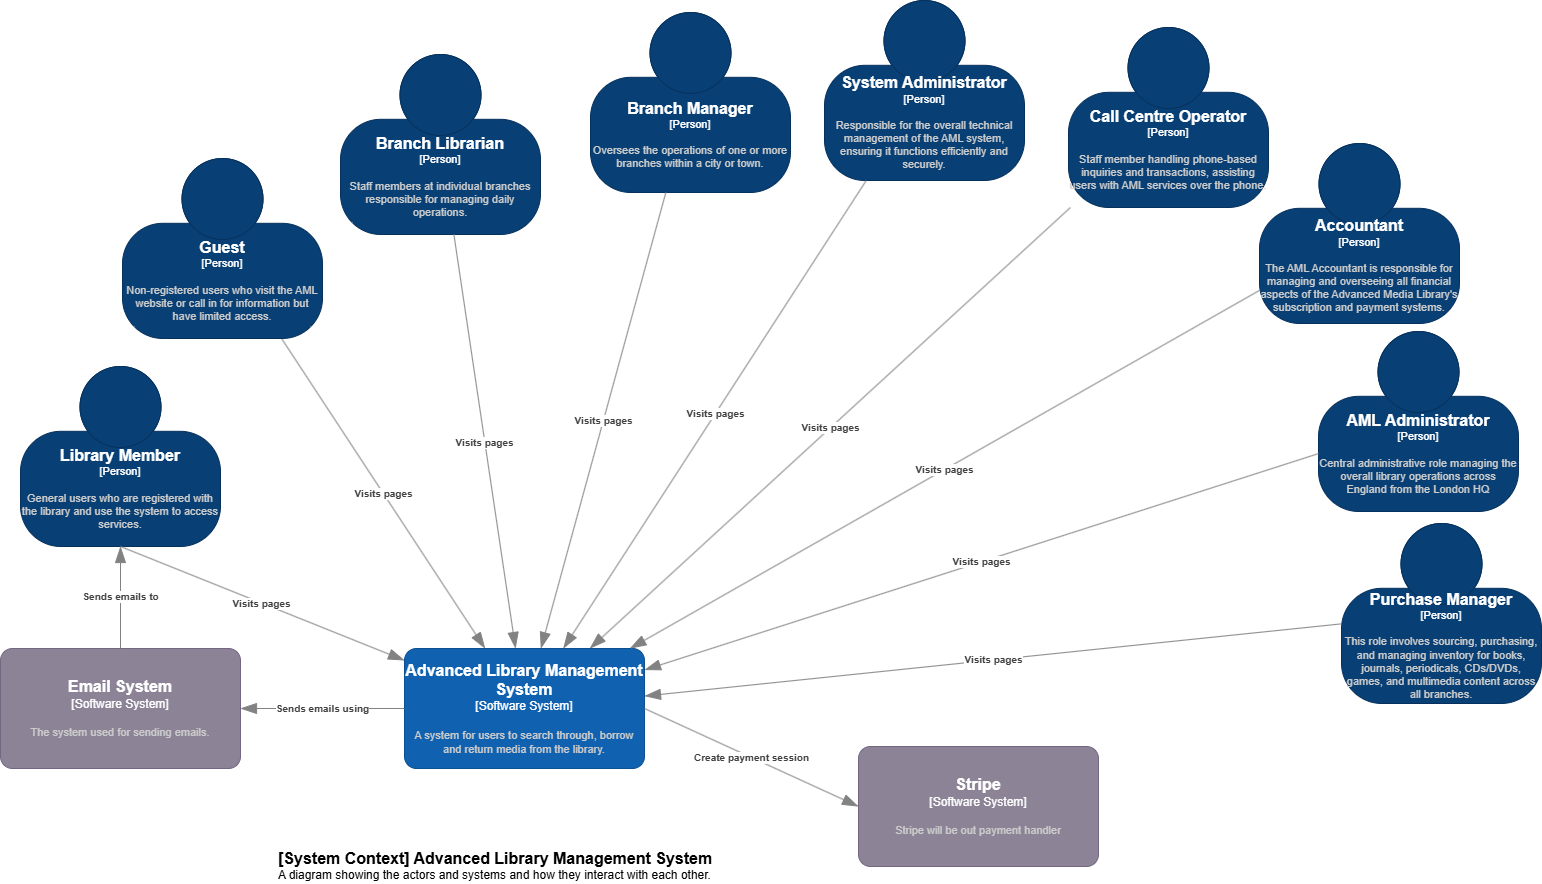

The diagram above was exported from draw.io. Its source (the exported page's mxGraphModel, read from the mxfile embedded in the PNG):
<mxGraphModel dx="2100" dy="1871" grid="1" gridSize="10" guides="1" tooltips="1" connect="1" arrows="1" fold="1" page="1" pageScale="1" pageWidth="1169" pageHeight="827" math="0" shadow="0">
  <root>
    <mxCell id="0" />
    <mxCell id="1" parent="0" />
    <object placeholders="1" c4Name="Library Member" c4Type="Person" c4Description="General users who are registered with the library and use the system to access services. " label="&lt;font style=&quot;font-size: 16px&quot;&gt;&lt;b&gt;%c4Name%&lt;/b&gt;&lt;/font&gt;&lt;div&gt;[%c4Type%]&lt;/div&gt;&lt;br&gt;&lt;div&gt;&lt;font style=&quot;font-size: 11px&quot;&gt;&lt;font color=&quot;#cccccc&quot;&gt;%c4Description%&lt;/font&gt;&lt;/div&gt;" id="KKlN8Kge8RPAVrBgZ746-1">
      <mxCell style="html=1;fontSize=11;dashed=0;whiteSpace=wrap;fillColor=#083F75;strokeColor=#06315C;fontColor=#ffffff;shape=mxgraph.c4.person2;align=center;metaEdit=1;points=[[0.5,0,0],[1,0.5,0],[1,0.75,0],[0.75,1,0],[0.5,1,0],[0.25,1,0],[0,0.75,0],[0,0.5,0]];resizable=0;" vertex="1" parent="1">
        <mxGeometry x="844" y="-71" width="200" height="180" as="geometry" />
      </mxCell>
    </object>
    <object placeholders="1" c4Name="Stripe" c4Type="Software System" c4Description="Stripe will be out payment handler" label="&lt;font style=&quot;font-size: 16px&quot;&gt;&lt;b&gt;%c4Name%&lt;/b&gt;&lt;/font&gt;&lt;div&gt;[%c4Type%]&lt;/div&gt;&lt;br&gt;&lt;div&gt;&lt;font style=&quot;font-size: 11px&quot;&gt;&lt;font color=&quot;#cccccc&quot;&gt;%c4Description%&lt;/font&gt;&lt;/div&gt;" id="KKlN8Kge8RPAVrBgZ746-2">
      <mxCell style="rounded=1;whiteSpace=wrap;html=1;labelBackgroundColor=none;fillColor=#8C8496;fontColor=#ffffff;align=center;arcSize=10;strokeColor=#736782;metaEdit=1;resizable=0;points=[[0.25,0,0],[0.5,0,0],[0.75,0,0],[1,0.25,0],[1,0.5,0],[1,0.75,0],[0.75,1,0],[0.5,1,0],[0.25,1,0],[0,0.75,0],[0,0.5,0],[0,0.25,0]];" vertex="1" parent="1">
        <mxGeometry x="1682" y="309" width="240" height="120" as="geometry" />
      </mxCell>
    </object>
    <object placeholders="1" c4Name="Advanced Library Management System" c4Type="Software System" c4Description="A system for users to search through, borrow and return media from the library." label="&lt;font style=&quot;font-size: 16px&quot;&gt;&lt;b&gt;%c4Name%&lt;/b&gt;&lt;/font&gt;&lt;div&gt;[%c4Type%]&lt;/div&gt;&lt;br&gt;&lt;div&gt;&lt;font style=&quot;font-size: 11px&quot;&gt;&lt;font color=&quot;#cccccc&quot;&gt;%c4Description%&lt;/font&gt;&lt;/div&gt;" id="KKlN8Kge8RPAVrBgZ746-3">
      <mxCell style="rounded=1;whiteSpace=wrap;html=1;labelBackgroundColor=none;fillColor=#1061B0;fontColor=#ffffff;align=center;arcSize=10;strokeColor=#0D5091;metaEdit=1;resizable=0;points=[[0.25,0,0],[0.5,0,0],[0.75,0,0],[1,0.25,0],[1,0.5,0],[1,0.75,0],[0.75,1,0],[0.5,1,0],[0.25,1,0],[0,0.75,0],[0,0.5,0],[0,0.25,0]];" vertex="1" parent="1">
        <mxGeometry x="1228" y="211" width="240" height="120" as="geometry" />
      </mxCell>
    </object>
    <object placeholders="1" c4Name="[System Context] Advanced Library Management System" c4Type="ContainerScopeBoundary" c4Description="A diagram showing the actors and systems and how they interact with each other." label="&lt;font style=&quot;font-size: 16px&quot;&gt;&lt;b&gt;&lt;div style=&quot;text-align: left&quot;&gt;%c4Name%&lt;/div&gt;&lt;/b&gt;&lt;/font&gt;&lt;div style=&quot;text-align: left&quot;&gt;%c4Description%&lt;/div&gt;" id="KKlN8Kge8RPAVrBgZ746-4">
      <mxCell style="text;html=1;strokeColor=none;fillColor=none;align=left;verticalAlign=top;whiteSpace=wrap;rounded=0;metaEdit=1;allowArrows=0;resizable=1;rotatable=0;connectable=0;recursiveResize=0;expand=0;pointerEvents=0;points=[[0.25,0,0],[0.5,0,0],[0.75,0,0],[1,0.25,0],[1,0.5,0],[1,0.75,0],[0.75,1,0],[0.5,1,0],[0.25,1,0],[0,0.75,0],[0,0.5,0],[0,0.25,0]];" vertex="1" parent="1">
        <mxGeometry x="1100" y="405" width="532" height="40" as="geometry" />
      </mxCell>
    </object>
    <object placeholders="1" c4Type="Relationship" c4Description="Visits pages" label="&lt;div style=&quot;text-align: left&quot;&gt;&lt;div style=&quot;text-align: center&quot;&gt;&lt;b&gt;%c4Description%&lt;/b&gt;&lt;/div&gt;" id="KKlN8Kge8RPAVrBgZ746-5">
      <mxCell style="endArrow=blockThin;html=1;fontSize=10;fontColor=#404040;strokeWidth=1;endFill=1;strokeColor=#828282;elbow=vertical;metaEdit=1;endSize=14;startSize=14;jumpStyle=arc;jumpSize=16;rounded=0;exitX=0.5;exitY=1;exitDx=0;exitDy=0;exitPerimeter=0;" edge="1" parent="1" source="KKlN8Kge8RPAVrBgZ746-1" target="KKlN8Kge8RPAVrBgZ746-3">
        <mxGeometry width="240" relative="1" as="geometry">
          <mxPoint x="1523" y="305" as="sourcePoint" />
          <mxPoint x="1763" y="305" as="targetPoint" />
        </mxGeometry>
      </mxCell>
    </object>
    <object placeholders="1" c4Type="Relationship" c4Description="Create payment session" label="&lt;div style=&quot;text-align: left&quot;&gt;&lt;div style=&quot;text-align: center&quot;&gt;&lt;b&gt;%c4Description%&lt;/b&gt;&lt;/div&gt;" id="KKlN8Kge8RPAVrBgZ746-6">
      <mxCell style="endArrow=blockThin;html=1;fontSize=10;fontColor=#404040;strokeWidth=1;endFill=1;strokeColor=#828282;elbow=vertical;metaEdit=1;endSize=14;startSize=14;jumpStyle=arc;jumpSize=16;rounded=0;exitX=1;exitY=0.5;exitDx=0;exitDy=0;exitPerimeter=0;entryX=0;entryY=0.5;entryDx=0;entryDy=0;entryPerimeter=0;" edge="1" parent="1" source="KKlN8Kge8RPAVrBgZ746-3" target="KKlN8Kge8RPAVrBgZ746-2">
        <mxGeometry width="240" relative="1" as="geometry">
          <mxPoint x="1448" y="327" as="sourcePoint" />
          <mxPoint x="1688" y="327" as="targetPoint" />
        </mxGeometry>
      </mxCell>
    </object>
    <object placeholders="1" c4Name="Email System" c4Type="Software System" c4Description="The system used for sending emails." label="&lt;font style=&quot;font-size: 16px&quot;&gt;&lt;b&gt;%c4Name%&lt;/b&gt;&lt;/font&gt;&lt;div&gt;[%c4Type%]&lt;/div&gt;&lt;br&gt;&lt;div&gt;&lt;font style=&quot;font-size: 11px&quot;&gt;&lt;font color=&quot;#cccccc&quot;&gt;%c4Description%&lt;/font&gt;&lt;/div&gt;" id="KKlN8Kge8RPAVrBgZ746-7">
      <mxCell style="rounded=1;whiteSpace=wrap;html=1;labelBackgroundColor=none;fillColor=#8C8496;fontColor=#ffffff;align=center;arcSize=10;strokeColor=#736782;metaEdit=1;resizable=0;points=[[0.25,0,0],[0.5,0,0],[0.75,0,0],[1,0.25,0],[1,0.5,0],[1,0.75,0],[0.75,1,0],[0.5,1,0],[0.25,1,0],[0,0.75,0],[0,0.5,0],[0,0.25,0]];" vertex="1" parent="1">
        <mxGeometry x="824" y="211" width="240" height="120" as="geometry" />
      </mxCell>
    </object>
    <object placeholders="1" c4Type="Relationship" c4Description="Sends emails using" label="&lt;div style=&quot;text-align: left&quot;&gt;&lt;div style=&quot;text-align: center&quot;&gt;&lt;b&gt;%c4Description%&lt;/b&gt;&lt;/div&gt;" id="KKlN8Kge8RPAVrBgZ746-8">
      <mxCell style="endArrow=blockThin;html=1;fontSize=10;fontColor=#404040;strokeWidth=1;endFill=1;strokeColor=#828282;elbow=vertical;metaEdit=1;endSize=14;startSize=14;jumpStyle=arc;jumpSize=16;rounded=0;edgeStyle=orthogonalEdgeStyle;" edge="1" parent="1" source="KKlN8Kge8RPAVrBgZ746-3" target="KKlN8Kge8RPAVrBgZ746-7">
        <mxGeometry width="240" relative="1" as="geometry">
          <mxPoint x="863" y="359" as="sourcePoint" />
          <mxPoint x="1103" y="359" as="targetPoint" />
        </mxGeometry>
      </mxCell>
    </object>
    <object placeholders="1" c4Type="Relationship" c4Description="Sends emails to" label="&lt;div style=&quot;text-align: left&quot;&gt;&lt;div style=&quot;text-align: center&quot;&gt;&lt;b&gt;%c4Description%&lt;/b&gt;&lt;/div&gt;" id="KKlN8Kge8RPAVrBgZ746-9">
      <mxCell style="endArrow=blockThin;html=1;fontSize=10;fontColor=#404040;strokeWidth=1;endFill=1;strokeColor=#828282;elbow=vertical;metaEdit=1;endSize=14;startSize=14;jumpStyle=arc;jumpSize=16;rounded=0;" edge="1" parent="1" source="KKlN8Kge8RPAVrBgZ746-7" target="KKlN8Kge8RPAVrBgZ746-1">
        <mxGeometry width="240" relative="1" as="geometry">
          <mxPoint x="858" y="104" as="sourcePoint" />
          <mxPoint x="1098" y="104" as="targetPoint" />
        </mxGeometry>
      </mxCell>
    </object>
    <object placeholders="1" c4Type="Relationship" c4Description="Visits pages" label="&lt;div style=&quot;text-align: left&quot;&gt;&lt;div style=&quot;text-align: center&quot;&gt;&lt;b&gt;%c4Description%&lt;/b&gt;&lt;/div&gt;" id="KKlN8Kge8RPAVrBgZ746-10">
      <mxCell style="endArrow=blockThin;html=1;fontSize=10;fontColor=#404040;strokeWidth=1;endFill=1;strokeColor=#828282;elbow=vertical;metaEdit=1;endSize=14;startSize=14;jumpStyle=arc;jumpSize=16;rounded=0;" edge="1" parent="1" source="KKlN8Kge8RPAVrBgZ746-11" target="KKlN8Kge8RPAVrBgZ746-3">
        <mxGeometry width="240" relative="1" as="geometry">
          <mxPoint x="1819" y="54.88441330998239" as="sourcePoint" />
          <mxPoint x="1744" y="209" as="targetPoint" />
        </mxGeometry>
      </mxCell>
    </object>
    <object placeholders="1" c4Name="Guest" c4Type="Person" c4Description="Non-registered users who visit the AML website or call in for information but have limited access. " label="&lt;font style=&quot;font-size: 16px&quot;&gt;&lt;b&gt;%c4Name%&lt;/b&gt;&lt;/font&gt;&lt;div&gt;[%c4Type%]&lt;/div&gt;&lt;br&gt;&lt;div&gt;&lt;font style=&quot;font-size: 11px&quot;&gt;&lt;font color=&quot;#cccccc&quot;&gt;%c4Description%&lt;/font&gt;&lt;/div&gt;" id="KKlN8Kge8RPAVrBgZ746-11">
      <mxCell style="html=1;fontSize=11;dashed=0;whiteSpace=wrap;fillColor=#083F75;strokeColor=#06315C;fontColor=#ffffff;shape=mxgraph.c4.person2;align=center;metaEdit=1;points=[[0.5,0,0],[1,0.5,0],[1,0.75,0],[0.75,1,0],[0.5,1,0],[0.25,1,0],[0,0.75,0],[0,0.5,0]];resizable=0;" vertex="1" parent="1">
        <mxGeometry x="946" y="-279" width="200" height="180" as="geometry" />
      </mxCell>
    </object>
    <object placeholders="1" c4Name="Branch Librarian" c4Type="Person" c4Description="Staff members at individual branches responsible for managing daily operations. " label="&lt;font style=&quot;font-size: 16px&quot;&gt;&lt;b&gt;%c4Name%&lt;/b&gt;&lt;/font&gt;&lt;div&gt;[%c4Type%]&lt;/div&gt;&lt;br&gt;&lt;div&gt;&lt;font style=&quot;font-size: 11px&quot;&gt;&lt;font color=&quot;#cccccc&quot;&gt;%c4Description%&lt;/font&gt;&lt;/div&gt;" id="KKlN8Kge8RPAVrBgZ746-12">
      <mxCell style="html=1;fontSize=11;dashed=0;whiteSpace=wrap;fillColor=#083F75;strokeColor=#06315C;fontColor=#ffffff;shape=mxgraph.c4.person2;align=center;metaEdit=1;points=[[0.5,0,0],[1,0.5,0],[1,0.75,0],[0.75,1,0],[0.5,1,0],[0.25,1,0],[0,0.75,0],[0,0.5,0]];resizable=0;" vertex="1" parent="1">
        <mxGeometry x="1164" y="-383" width="200" height="180" as="geometry" />
      </mxCell>
    </object>
    <object placeholders="1" c4Name="Branch Manager" c4Type="Person" c4Description="Oversees the operations of one or more branches within a city or town. " label="&lt;font style=&quot;font-size: 16px&quot;&gt;&lt;b&gt;%c4Name%&lt;/b&gt;&lt;/font&gt;&lt;div&gt;[%c4Type%]&lt;/div&gt;&lt;br&gt;&lt;div&gt;&lt;font style=&quot;font-size: 11px&quot;&gt;&lt;font color=&quot;#cccccc&quot;&gt;%c4Description%&lt;/font&gt;&lt;/div&gt;" id="KKlN8Kge8RPAVrBgZ746-13">
      <mxCell style="html=1;fontSize=11;dashed=0;whiteSpace=wrap;fillColor=#083F75;strokeColor=#06315C;fontColor=#ffffff;shape=mxgraph.c4.person2;align=center;metaEdit=1;points=[[0.5,0,0],[1,0.5,0],[1,0.75,0],[0.75,1,0],[0.5,1,0],[0.25,1,0],[0,0.75,0],[0,0.5,0]];resizable=0;" vertex="1" parent="1">
        <mxGeometry x="1414" y="-425" width="200" height="180" as="geometry" />
      </mxCell>
    </object>
    <object placeholders="1" c4Name="Call Centre Operator" c4Type="Person" c4Description="Staff member handling phone-based inquiries and transactions, assisting users with AML services over the phone." label="&lt;font style=&quot;font-size: 16px&quot;&gt;&lt;b&gt;%c4Name%&lt;/b&gt;&lt;/font&gt;&lt;div&gt;[%c4Type%]&lt;/div&gt;&lt;br&gt;&lt;div&gt;&lt;font style=&quot;font-size: 11px&quot;&gt;&lt;font color=&quot;#cccccc&quot;&gt;%c4Description%&lt;/font&gt;&lt;/div&gt;" id="KKlN8Kge8RPAVrBgZ746-14">
      <mxCell style="html=1;fontSize=11;dashed=0;whiteSpace=wrap;fillColor=#083F75;strokeColor=#06315C;fontColor=#ffffff;shape=mxgraph.c4.person2;align=center;metaEdit=1;points=[[0.5,0,0],[1,0.5,0],[1,0.75,0],[0.75,1,0],[0.5,1,0],[0.25,1,0],[0,0.75,0],[0,0.5,0]];resizable=0;" vertex="1" parent="1">
        <mxGeometry x="1892" y="-410" width="200" height="180" as="geometry" />
      </mxCell>
    </object>
    <object placeholders="1" c4Name="Accountant" c4Type="Person" c4Description="The AML Accountant is responsible for managing and overseeing all financial aspects of the Advanced Media Library's subscription and payment systems." label="&lt;font style=&quot;font-size: 16px&quot;&gt;&lt;b&gt;%c4Name%&lt;/b&gt;&lt;/font&gt;&lt;div&gt;[%c4Type%]&lt;/div&gt;&lt;br&gt;&lt;div&gt;&lt;font style=&quot;font-size: 11px&quot;&gt;&lt;font color=&quot;#cccccc&quot;&gt;%c4Description%&lt;/font&gt;&lt;/div&gt;" id="KKlN8Kge8RPAVrBgZ746-15">
      <mxCell style="html=1;fontSize=11;dashed=0;whiteSpace=wrap;fillColor=#083F75;strokeColor=#06315C;fontColor=#ffffff;shape=mxgraph.c4.person2;align=center;metaEdit=1;points=[[0.5,0,0],[1,0.5,0],[1,0.75,0],[0.75,1,0],[0.5,1,0],[0.25,1,0],[0,0.75,0],[0,0.5,0]];resizable=0;" vertex="1" parent="1">
        <mxGeometry x="2083" y="-294" width="200" height="180" as="geometry" />
      </mxCell>
    </object>
    <object placeholders="1" c4Name="Purchase Manager" c4Type="Person" c4Description="This role involves sourcing, purchasing, and managing inventory for books, journals, periodicals, CDs/DVDs, games, and multimedia content across all branches." label="&lt;font style=&quot;font-size: 16px&quot;&gt;&lt;b&gt;%c4Name%&lt;/b&gt;&lt;/font&gt;&lt;div&gt;[%c4Type%]&lt;/div&gt;&lt;br&gt;&lt;div&gt;&lt;font style=&quot;font-size: 11px&quot;&gt;&lt;font color=&quot;#cccccc&quot;&gt;%c4Description%&lt;/font&gt;&lt;/div&gt;" id="KKlN8Kge8RPAVrBgZ746-16">
      <mxCell style="html=1;fontSize=11;dashed=0;whiteSpace=wrap;fillColor=#083F75;strokeColor=#06315C;fontColor=#ffffff;shape=mxgraph.c4.person2;align=center;metaEdit=1;points=[[0.5,0,0],[1,0.5,0],[1,0.75,0],[0.75,1,0],[0.5,1,0],[0.25,1,0],[0,0.75,0],[0,0.5,0]];resizable=0;" vertex="1" parent="1">
        <mxGeometry x="2165" y="86" width="200" height="180" as="geometry" />
      </mxCell>
    </object>
    <object placeholders="1" c4Name="AML Administrator" c4Type="Person" c4Description="Central administrative role managing the overall library operations across England from the London HQ" label="&lt;font style=&quot;font-size: 16px&quot;&gt;&lt;b&gt;%c4Name%&lt;/b&gt;&lt;/font&gt;&lt;div&gt;[%c4Type%]&lt;/div&gt;&lt;br&gt;&lt;div&gt;&lt;font style=&quot;font-size: 11px&quot;&gt;&lt;font color=&quot;#cccccc&quot;&gt;%c4Description%&lt;/font&gt;&lt;/div&gt;" id="KKlN8Kge8RPAVrBgZ746-17">
      <mxCell style="html=1;fontSize=11;dashed=0;whiteSpace=wrap;fillColor=#083F75;strokeColor=#06315C;fontColor=#ffffff;shape=mxgraph.c4.person2;align=center;metaEdit=1;points=[[0.5,0,0],[1,0.5,0],[1,0.75,0],[0.75,1,0],[0.5,1,0],[0.25,1,0],[0,0.75,0],[0,0.5,0]];resizable=0;" vertex="1" parent="1">
        <mxGeometry x="2142" y="-106" width="200" height="180" as="geometry" />
      </mxCell>
    </object>
    <object placeholders="1" c4Name="System Administrator" c4Type="Person" c4Description="Responsible for the overall technical management of the AML system, ensuring it functions efficiently and securely." label="&lt;font style=&quot;font-size: 16px&quot;&gt;&lt;b&gt;%c4Name%&lt;/b&gt;&lt;/font&gt;&lt;div&gt;[%c4Type%]&lt;/div&gt;&lt;br&gt;&lt;div&gt;&lt;font style=&quot;font-size: 11px&quot;&gt;&lt;font color=&quot;#cccccc&quot;&gt;%c4Description%&lt;/font&gt;&lt;/div&gt;" id="KKlN8Kge8RPAVrBgZ746-18">
      <mxCell style="html=1;fontSize=11;dashed=0;whiteSpace=wrap;fillColor=#083F75;strokeColor=#06315C;fontColor=#ffffff;shape=mxgraph.c4.person2;align=center;metaEdit=1;points=[[0.5,0,0],[1,0.5,0],[1,0.75,0],[0.75,1,0],[0.5,1,0],[0.25,1,0],[0,0.75,0],[0,0.5,0]];resizable=0;" vertex="1" parent="1">
        <mxGeometry x="1648" y="-437" width="200" height="180" as="geometry" />
      </mxCell>
    </object>
    <object placeholders="1" c4Type="Relationship" c4Description="Visits pages" label="&lt;div style=&quot;text-align: left&quot;&gt;&lt;div style=&quot;text-align: center&quot;&gt;&lt;b&gt;%c4Description%&lt;/b&gt;&lt;/div&gt;" id="KKlN8Kge8RPAVrBgZ746-19">
      <mxCell style="endArrow=blockThin;html=1;fontSize=10;fontColor=#404040;strokeWidth=1;endFill=1;strokeColor=#828282;elbow=vertical;metaEdit=1;endSize=14;startSize=14;jumpStyle=arc;jumpSize=16;rounded=0;" edge="1" parent="1" source="KKlN8Kge8RPAVrBgZ746-12" target="KKlN8Kge8RPAVrBgZ746-3">
        <mxGeometry width="240" relative="1" as="geometry">
          <mxPoint x="1115" y="-89" as="sourcePoint" />
          <mxPoint x="1319" y="221" as="targetPoint" />
        </mxGeometry>
      </mxCell>
    </object>
    <object placeholders="1" c4Type="Relationship" c4Description="Visits pages" label="&lt;div style=&quot;text-align: left&quot;&gt;&lt;div style=&quot;text-align: center&quot;&gt;&lt;b&gt;%c4Description%&lt;/b&gt;&lt;/div&gt;" id="KKlN8Kge8RPAVrBgZ746-20">
      <mxCell style="endArrow=blockThin;html=1;fontSize=10;fontColor=#404040;strokeWidth=1;endFill=1;strokeColor=#828282;elbow=vertical;metaEdit=1;endSize=14;startSize=14;jumpStyle=arc;jumpSize=16;rounded=0;" edge="1" parent="1" source="KKlN8Kge8RPAVrBgZ746-13" target="KKlN8Kge8RPAVrBgZ746-3">
        <mxGeometry width="240" relative="1" as="geometry">
          <mxPoint x="1125" y="-79" as="sourcePoint" />
          <mxPoint x="1329" y="231" as="targetPoint" />
        </mxGeometry>
      </mxCell>
    </object>
    <object placeholders="1" c4Type="Relationship" c4Description="Visits pages" label="&lt;div style=&quot;text-align: left&quot;&gt;&lt;div style=&quot;text-align: center&quot;&gt;&lt;b&gt;%c4Description%&lt;/b&gt;&lt;/div&gt;" id="KKlN8Kge8RPAVrBgZ746-21">
      <mxCell style="endArrow=blockThin;html=1;fontSize=10;fontColor=#404040;strokeWidth=1;endFill=1;strokeColor=#828282;elbow=vertical;metaEdit=1;endSize=14;startSize=14;jumpStyle=arc;jumpSize=16;rounded=0;" edge="1" parent="1" source="KKlN8Kge8RPAVrBgZ746-18" target="KKlN8Kge8RPAVrBgZ746-3">
        <mxGeometry width="240" relative="1" as="geometry">
          <mxPoint x="1135" y="-69" as="sourcePoint" />
          <mxPoint x="1339" y="241" as="targetPoint" />
        </mxGeometry>
      </mxCell>
    </object>
    <object placeholders="1" c4Type="Relationship" c4Description="Visits pages" label="&lt;div style=&quot;text-align: left&quot;&gt;&lt;div style=&quot;text-align: center&quot;&gt;&lt;b&gt;%c4Description%&lt;/b&gt;&lt;/div&gt;" id="KKlN8Kge8RPAVrBgZ746-22">
      <mxCell style="endArrow=blockThin;html=1;fontSize=10;fontColor=#404040;strokeWidth=1;endFill=1;strokeColor=#828282;elbow=vertical;metaEdit=1;endSize=14;startSize=14;jumpStyle=arc;jumpSize=16;rounded=0;" edge="1" parent="1" source="KKlN8Kge8RPAVrBgZ746-14" target="KKlN8Kge8RPAVrBgZ746-3">
        <mxGeometry width="240" relative="1" as="geometry">
          <mxPoint x="1145" y="-59" as="sourcePoint" />
          <mxPoint x="1349" y="251" as="targetPoint" />
        </mxGeometry>
      </mxCell>
    </object>
    <object placeholders="1" c4Type="Relationship" c4Description="Visits pages" label="&lt;div style=&quot;text-align: left&quot;&gt;&lt;div style=&quot;text-align: center&quot;&gt;&lt;b&gt;%c4Description%&lt;/b&gt;&lt;/div&gt;" id="KKlN8Kge8RPAVrBgZ746-23">
      <mxCell style="endArrow=blockThin;html=1;fontSize=10;fontColor=#404040;strokeWidth=1;endFill=1;strokeColor=#828282;elbow=vertical;metaEdit=1;endSize=14;startSize=14;jumpStyle=arc;jumpSize=16;rounded=0;" edge="1" parent="1" source="KKlN8Kge8RPAVrBgZ746-15" target="KKlN8Kge8RPAVrBgZ746-3">
        <mxGeometry width="240" relative="1" as="geometry">
          <mxPoint x="1155" y="-49" as="sourcePoint" />
          <mxPoint x="1359" y="261" as="targetPoint" />
        </mxGeometry>
      </mxCell>
    </object>
    <object placeholders="1" c4Type="Relationship" c4Description="Visits pages" label="&lt;div style=&quot;text-align: left&quot;&gt;&lt;div style=&quot;text-align: center&quot;&gt;&lt;b&gt;%c4Description%&lt;/b&gt;&lt;/div&gt;" id="KKlN8Kge8RPAVrBgZ746-24">
      <mxCell style="endArrow=blockThin;html=1;fontSize=10;fontColor=#404040;strokeWidth=1;endFill=1;strokeColor=#828282;elbow=vertical;metaEdit=1;endSize=14;startSize=14;jumpStyle=arc;jumpSize=16;rounded=0;" edge="1" parent="1" source="KKlN8Kge8RPAVrBgZ746-17" target="KKlN8Kge8RPAVrBgZ746-3">
        <mxGeometry width="240" relative="1" as="geometry">
          <mxPoint x="1165" y="-39" as="sourcePoint" />
          <mxPoint x="1369" y="271" as="targetPoint" />
        </mxGeometry>
      </mxCell>
    </object>
    <object placeholders="1" c4Type="Relationship" c4Description="Visits pages" label="&lt;div style=&quot;text-align: left&quot;&gt;&lt;div style=&quot;text-align: center&quot;&gt;&lt;b&gt;%c4Description%&lt;/b&gt;&lt;/div&gt;" id="KKlN8Kge8RPAVrBgZ746-25">
      <mxCell style="endArrow=blockThin;html=1;fontSize=10;fontColor=#404040;strokeWidth=1;endFill=1;strokeColor=#828282;elbow=vertical;metaEdit=1;endSize=14;startSize=14;jumpStyle=arc;jumpSize=16;rounded=0;" edge="1" parent="1" source="KKlN8Kge8RPAVrBgZ746-16" target="KKlN8Kge8RPAVrBgZ746-3">
        <mxGeometry width="240" relative="1" as="geometry">
          <mxPoint x="1175" y="-29" as="sourcePoint" />
          <mxPoint x="1420" y="274" as="targetPoint" />
        </mxGeometry>
      </mxCell>
    </object>
  </root>
</mxGraphModel>